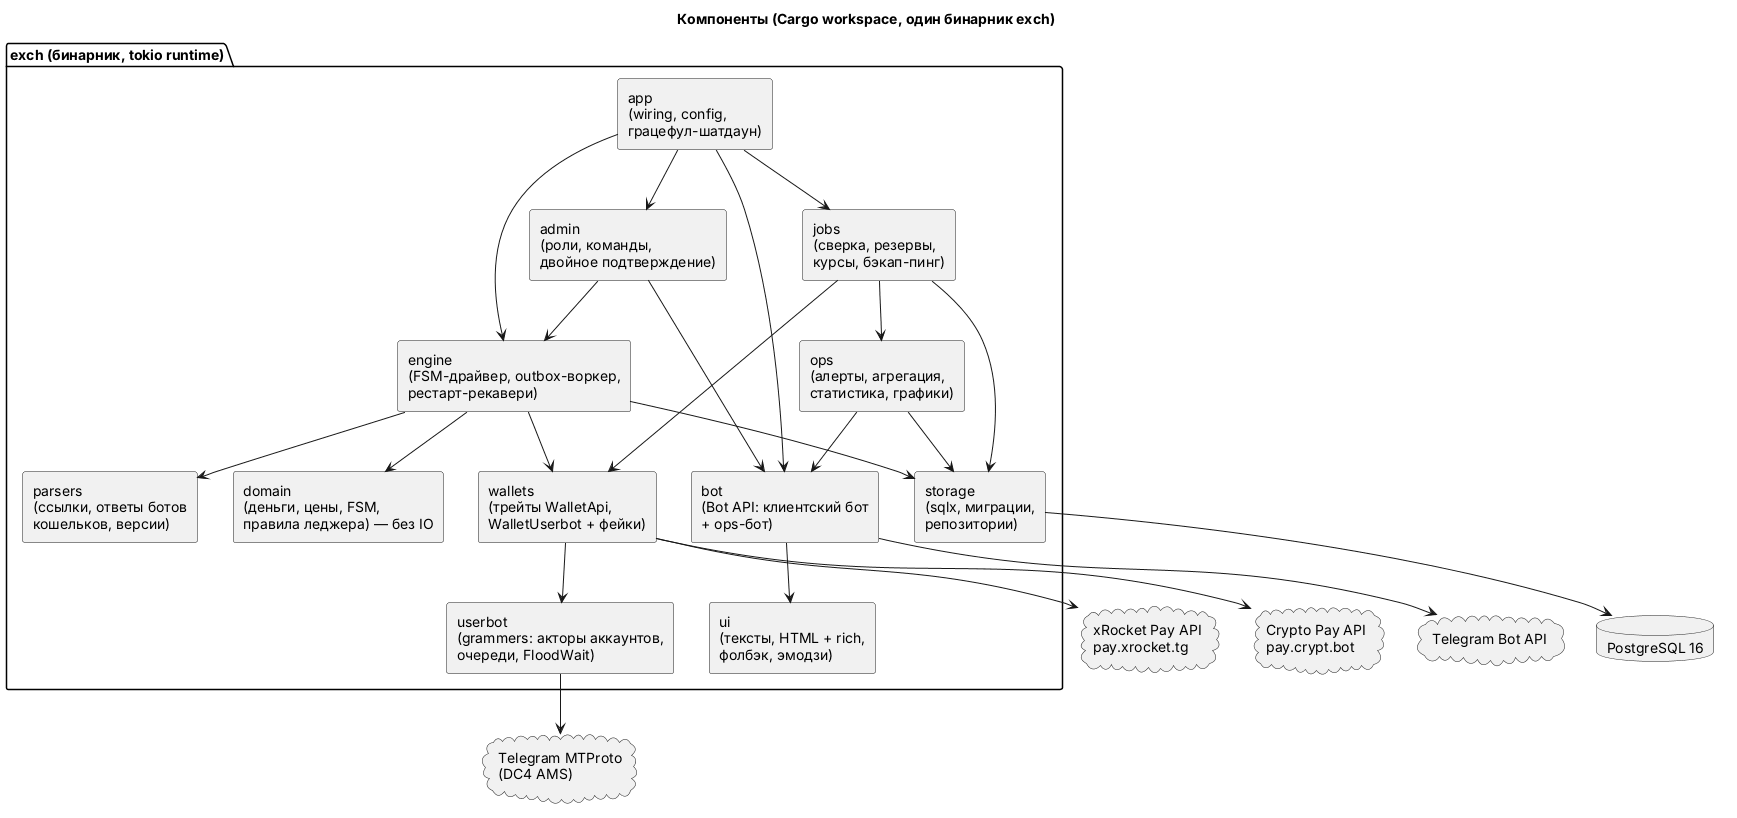

The diagram above was rendered by PlantUML. Its source (embedded in the PNG):
@startuml components
' Компоненты: один процесс exch (tokio), крейты рабочего пространства
skinparam shadowing false
skinparam componentStyle rectangle
title Компоненты (Cargo workspace, один бинарник exch)

package "exch (бинарник, tokio runtime)" {
  component "app\n(wiring, config,\nграцефул-шатдаун)" as APP
  component "bot\n(Bot API: клиентский бот\n+ ops-бот)" as BOT
  component "ui\n(тексты, HTML + rich,\nфолбэк, эмодзи)" as UI
  component "engine\n(FSM-драйвер, outbox-воркер,\nрестарт-рекавери)" as ENG
  component "domain\n(деньги, цены, FSM,\nправила леджера) — без IO" as DOM
  component "parsers\n(ссылки, ответы ботов\nкошельков, версии)" as PAR
  component "wallets\n(трейты WalletApi,\nWalletUserbot + фейки)" as WAL
  component "userbot\n(grammers: акторы аккаунтов,\nочереди, FloodWait)" as UB
  component "storage\n(sqlx, миграции,\nрепозитории)" as STO
  component "ops\n(алерты, агрегация,\nстатистика, графики)" as OPS
  component "admin\n(роли, команды,\nдвойное подтверждение)" as ADM
  component "jobs\n(сверка, резервы,\nкурсы, бэкап-пинг)" as JOB
}

cloud "Telegram Bot API" as TBA
cloud "Telegram MTProto\n(DC4 AMS)" as MTP
cloud "Crypto Pay API\npay.crypt.bot" as CPA
cloud "xRocket Pay API\npay.xrocket.tg" as XPA
database "PostgreSQL 16" as PG

APP --> BOT
APP --> ENG
APP --> JOB
APP --> ADM
BOT --> UI
BOT --> TBA
ADM --> BOT
ENG --> DOM
ENG --> PAR
ENG --> WAL
ENG --> STO
OPS --> BOT
OPS --> STO
JOB --> WAL
JOB --> STO
JOB --> OPS
WAL --> UB
WAL --> CPA
WAL --> XPA
UB --> MTP
STO --> PG
ADM --> ENG
@enduml